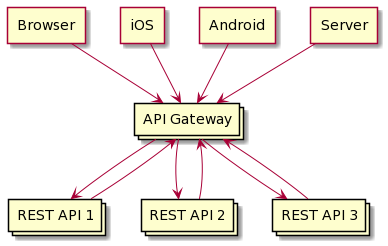

The diagram above was rendered by PlantUML. Its source (embedded in the PNG):
@startuml
agent Browser
agent iOS
agent Android
agent Server
collections "API Gateway" as gateway
collections  "REST API 1" as r1
collections  "REST API 2" as r2
collections  "REST API 3" as r3
Browser --> gateway
iOS --> gateway
Android --> gateway
Server --> gateway
gateway --> r1
gateway --> r2
gateway --> r3
r1 --> gateway
r2 --> gateway
r3 --> gateway
@enduml